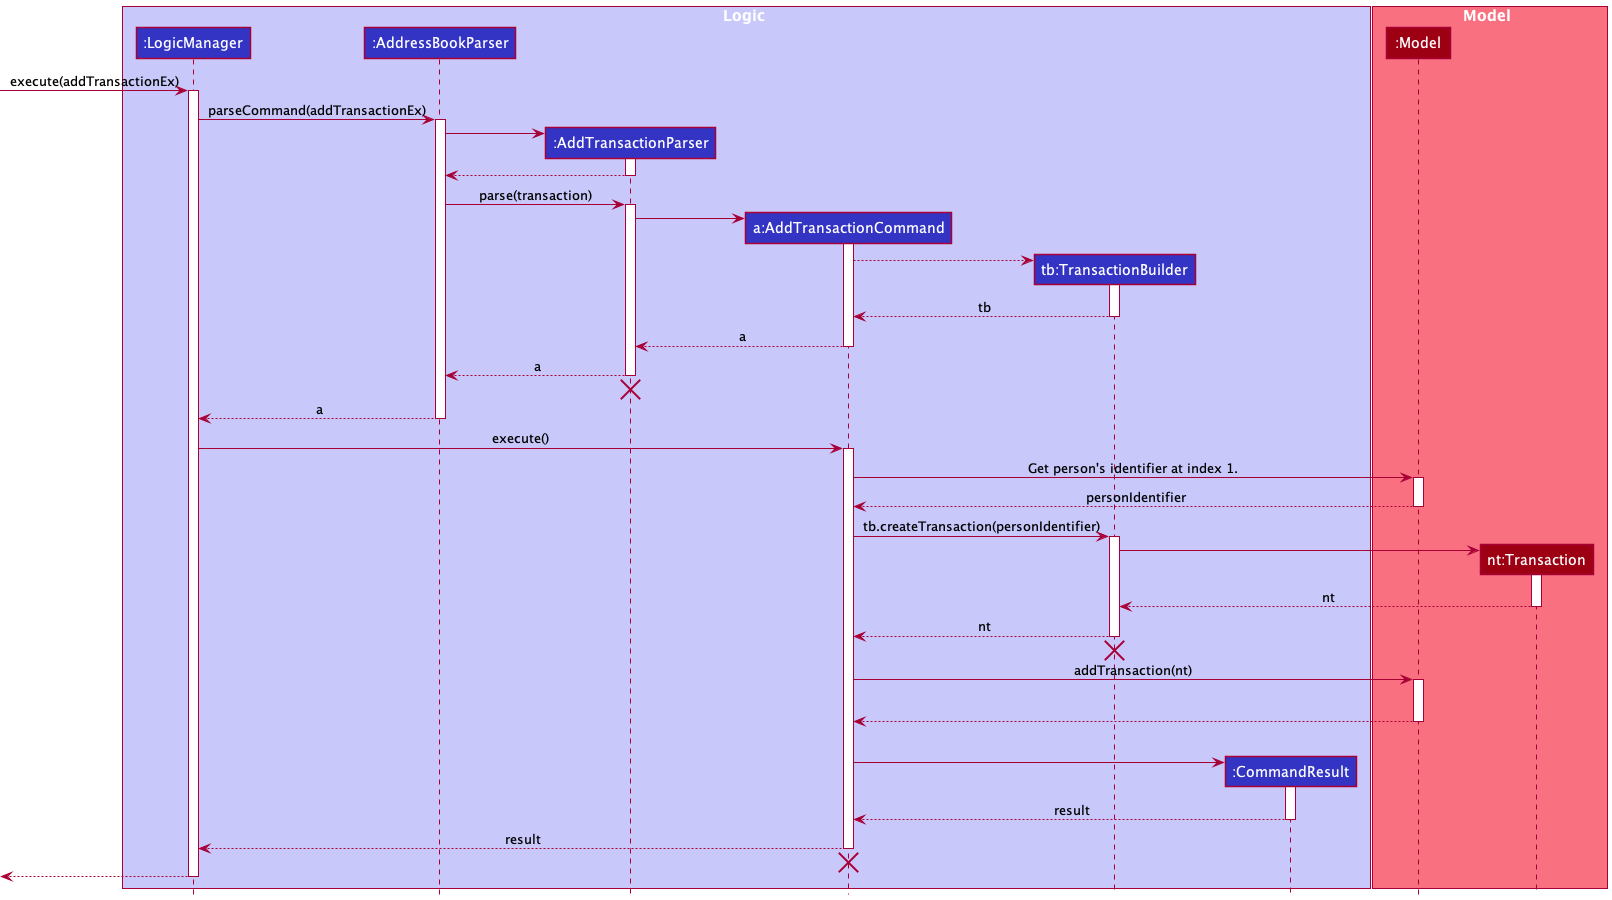

The diagram above was rendered by PlantUML. Its source (embedded in the PNG):
@startuml
!include style.puml

box Logic LOGIC_COLOR_T1
participant ":LogicManager" as LogicManager LOGIC_COLOR
participant ":AddressBookParser" as AddressBookParser LOGIC_COLOR
participant ":AddTransactionParser" as AddTransactionParser LOGIC_COLOR
participant "a:AddTransactionCommand" as AddTransactionCommand LOGIC_COLOR
participant "tb:TransactionBuilder" as TransactionBuilder LOGIC_COLOR
participant ":CommandResult" as CommandResult LOGIC_COLOR
end box

box Model MODEL_COLOR_T1
participant ":Model" as Model MODEL_COLOR
participant "nt:Transaction" as Transaction MODEL_COLOR
end box

[-> LogicManager : execute(addTransactionEx)
activate LogicManager

LogicManager -> AddressBookParser : parseCommand(addTransactionEx)
activate AddressBookParser

create AddTransactionParser
AddressBookParser -> AddTransactionParser
activate AddTransactionParser

AddTransactionParser --> AddressBookParser
deactivate AddTransactionParser

AddressBookParser -> AddTransactionParser : parse(transaction)
activate AddTransactionParser

create AddTransactionCommand
AddTransactionParser -> AddTransactionCommand
activate AddTransactionCommand

create TransactionBuilder
AddTransactionCommand --> TransactionBuilder
activate TransactionBuilder

TransactionBuilder --> AddTransactionCommand : tb
deactivate TransactionBuilder

AddTransactionCommand --> AddTransactionParser : a
deactivate AddTransactionCommand

AddTransactionParser --> AddressBookParser : a
deactivate AddTransactionParser
'Hidden arrow to position the destroy marker below the end of the activation bar.
AddTransactionParser -[hidden]-> AddressBookParser
destroy AddTransactionParser

AddressBookParser --> LogicManager : a
deactivate AddressBookParser

LogicManager -> AddTransactionCommand : execute()
activate AddTransactionCommand

AddTransactionCommand -> Model : Get person's identifier at index 1.
activate Model
Model --> AddTransactionCommand : personIdentifier
deactivate Model

AddTransactionCommand -> TransactionBuilder : tb.createTransaction(personIdentifier)
activate TransactionBuilder

create Transaction
TransactionBuilder -> Transaction
activate Transaction

Transaction --> TransactionBuilder :  nt
deactivate Transaction

TransactionBuilder --> AddTransactionCommand : nt
deactivate TransactionBuilder
TransactionBuilder -[hidden]-> AddTransactionCommand
destroy TransactionBuilder

AddTransactionCommand -> Model : addTransaction(nt)
activate Model

Model -[hidden]-> AddTransactionCommand
Model -[hidden]-> AddTransactionCommand
Model --> AddTransactionCommand
deactivate Model

AddTransactionCommand -[hidden]-> AddTransactionCommand
create CommandResult
AddTransactionCommand -> CommandResult
activate CommandResult

CommandResult --> AddTransactionCommand : result
deactivate CommandResult

AddTransactionCommand --> LogicManager : result
deactivate AddTransactionCommand
'Hidden arrow to position the destroy marker below the end of the activation bar.
AddTransactionCommand -[hidden]-> AddressBookParser
destroy AddTransactionCommand

[<--LogicManager
deactivate LogicManager
@enduml